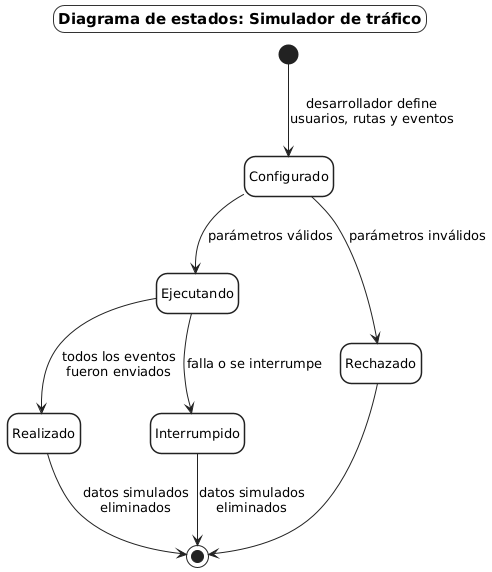

The diagram above was rendered by PlantUML. Its source (embedded in the PNG):
@startuml EST-07_SimuladorTrafico
' Diagrama de estados general: Simulador de tráfico (CU-07)
skinparam shadowing false
skinparam defaultFontName "DejaVu Sans"
skinparam defaultFontSize 13
skinparam wrapWidth 160
skinparam ArrowColor #222222
skinparam backgroundColor white
skinparam titleBorderThickness 1
skinparam titleBorderColor #333333
skinparam titleBorderRoundCorner 0
skinparam titleFontSize 15
skinparam titleBackgroundColor white
skinparam roundCorner 22
skinparam state {
  BackgroundColor white
  BorderColor #222222
  BorderThickness 1.5
  StartColor #222222
  EndColor #222222
}
skinparam note {
  BackgroundColor white
  BorderColor #777777
}
hide empty description

title Diagrama de estados: Simulador de tráfico

state Configurado
state Ejecutando
state Realizado
state Interrumpido
state Rechazado

[*] --> Configurado : desarrollador define\nusuarios, rutas y eventos
Configurado --> Ejecutando : parámetros válidos
Configurado --> Rechazado : parámetros inválidos
Ejecutando --> Realizado : todos los eventos\nfueron enviados
Ejecutando --> Interrumpido : falla o se interrumpe
Realizado --> [*] : datos simulados\neliminados
Interrumpido --> [*] : datos simulados\neliminados
Rechazado --> [*]

@enduml